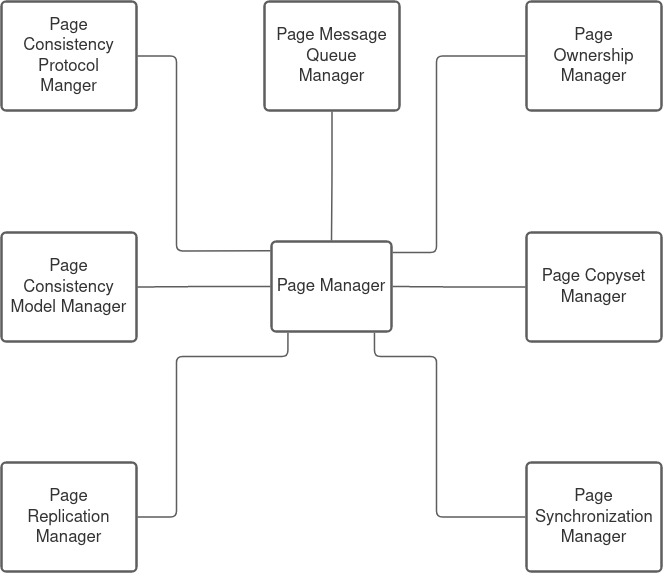

The diagram above was exported from draw.io. Its source (the exported page's mxGraphModel, read from the mxfile embedded in the PNG):
<mxGraphModel dx="1874" dy="793" grid="1" gridSize="10" guides="1" tooltips="1" connect="1" arrows="1" fold="1" page="1" pageScale="1" pageWidth="850" pageHeight="1100" math="0" shadow="0">
  <root>
    <mxCell id="pH7K11n6r-94u96NCfZH-0" />
    <mxCell id="pH7K11n6r-94u96NCfZH-1" parent="pH7K11n6r-94u96NCfZH-0" />
    <UserObject label="Page Manager" lucidchartObjectId="9wTtrab3JWXb" id="kRqoRpaXlXgG_duTRtwJ-0">
      <mxCell style="html=1;overflow=block;blockSpacing=1;whiteSpace=wrap;;whiteSpace=wrap;fontSize=16.7;fontColor=#333333;spacing=3.8;strokeColor=#5e5e5e;strokeOpacity=100;rounded=1;absoluteArcSize=1;arcSize=9;strokeWidth=2.3;" vertex="1" parent="pH7K11n6r-94u96NCfZH-1">
        <mxGeometry x="555" y="345" width="120" height="90" as="geometry" />
      </mxCell>
    </UserObject>
    <UserObject label="" lucidchartObjectId="fxTtzh1vFgiJ" id="kRqoRpaXlXgG_duTRtwJ-1">
      <mxCell style="html=1;jettySize=18;whiteSpace=wrap;fontSize=13;strokeColor=#5E5E5E;strokeWidth=1.5;rounded=1;arcSize=12;edgeStyle=orthogonalEdgeStyle;startArrow=none;;endArrow=none;;exitX=-0.009;exitY=0.104;exitPerimeter=0;entryX=1.008;entryY=0.5;entryPerimeter=0;" edge="1" parent="pH7K11n6r-94u96NCfZH-1" source="kRqoRpaXlXgG_duTRtwJ-0" target="kRqoRpaXlXgG_duTRtwJ-2">
        <mxGeometry width="100" height="100" relative="1" as="geometry">
          <Array as="points">
            <mxPoint x="460" y="354" />
            <mxPoint x="460" y="160" />
          </Array>
        </mxGeometry>
      </mxCell>
    </UserObject>
    <UserObject label="Page Consistency Protocol Manger" lucidchartObjectId="jxTt-6nMGYA." id="kRqoRpaXlXgG_duTRtwJ-2">
      <mxCell style="html=1;overflow=block;blockSpacing=1;whiteSpace=wrap;;whiteSpace=wrap;fontSize=16.7;fontColor=#333333;spacing=9;strokeColor=#5e5e5e;strokeOpacity=100;rounded=1;absoluteArcSize=1;arcSize=9;strokeWidth=2.3;" vertex="1" parent="pH7K11n6r-94u96NCfZH-1">
        <mxGeometry x="285" y="105" width="135" height="109" as="geometry" />
      </mxCell>
    </UserObject>
    <UserObject label="" lucidchartObjectId="_xTtjD_ysBlx" id="kRqoRpaXlXgG_duTRtwJ-3">
      <mxCell style="html=1;jettySize=18;whiteSpace=wrap;fontSize=13;strokeColor=#5E5E5E;strokeWidth=1.5;rounded=1;arcSize=12;edgeStyle=orthogonalEdgeStyle;startArrow=none;;endArrow=none;;exitX=-0.009;exitY=0.5;exitPerimeter=0;entryX=1.008;entryY=0.5;entryPerimeter=0;" edge="1" parent="pH7K11n6r-94u96NCfZH-1" source="kRqoRpaXlXgG_duTRtwJ-0" target="kRqoRpaXlXgG_duTRtwJ-4">
        <mxGeometry width="100" height="100" relative="1" as="geometry">
          <Array as="points" />
        </mxGeometry>
      </mxCell>
    </UserObject>
    <UserObject label="Page Consistency Model Manager" lucidchartObjectId=".xTteOjDgUHY" id="kRqoRpaXlXgG_duTRtwJ-4">
      <mxCell style="html=1;overflow=block;blockSpacing=1;whiteSpace=wrap;;whiteSpace=wrap;fontSize=16.7;fontColor=#333333;spacing=9;strokeColor=#5e5e5e;strokeOpacity=100;rounded=1;absoluteArcSize=1;arcSize=9;strokeWidth=2.3;" vertex="1" parent="pH7K11n6r-94u96NCfZH-1">
        <mxGeometry x="285" y="336" width="135" height="109" as="geometry" />
      </mxCell>
    </UserObject>
    <UserObject label="Page Ownership Manager" lucidchartObjectId="lyTt8rHoHw1R" id="kRqoRpaXlXgG_duTRtwJ-5">
      <mxCell style="html=1;overflow=block;blockSpacing=1;whiteSpace=wrap;;whiteSpace=wrap;fontSize=16.7;fontColor=#333333;spacing=9;strokeColor=#5e5e5e;strokeOpacity=100;rounded=1;absoluteArcSize=1;arcSize=9;strokeWidth=2.3;" vertex="1" parent="pH7K11n6r-94u96NCfZH-1">
        <mxGeometry x="810" y="105" width="135" height="109" as="geometry" />
      </mxCell>
    </UserObject>
    <UserObject label="" lucidchartObjectId="pzTtgTVbdaeR" id="kRqoRpaXlXgG_duTRtwJ-6">
      <mxCell style="html=1;jettySize=18;whiteSpace=wrap;fontSize=13;strokeColor=#5E5E5E;strokeWidth=1.5;rounded=1;arcSize=12;edgeStyle=orthogonalEdgeStyle;startArrow=none;;endArrow=none;;exitX=-0.008;exitY=0.5;exitPerimeter=0;entryX=1.009;entryY=0.122;entryPerimeter=0;" edge="1" parent="pH7K11n6r-94u96NCfZH-1" source="kRqoRpaXlXgG_duTRtwJ-5" target="kRqoRpaXlXgG_duTRtwJ-0">
        <mxGeometry width="100" height="100" relative="1" as="geometry">
          <Array as="points">
            <mxPoint x="720" y="160" />
            <mxPoint x="720" y="356" />
          </Array>
        </mxGeometry>
      </mxCell>
    </UserObject>
    <UserObject label="Page Copyset Manager" lucidchartObjectId="KzTtRLSfS71Q" id="kRqoRpaXlXgG_duTRtwJ-7">
      <mxCell style="html=1;overflow=block;blockSpacing=1;whiteSpace=wrap;;whiteSpace=wrap;fontSize=16.7;fontColor=#333333;spacing=9;strokeColor=#5e5e5e;strokeOpacity=100;rounded=1;absoluteArcSize=1;arcSize=9;strokeWidth=2.3;" vertex="1" parent="pH7K11n6r-94u96NCfZH-1">
        <mxGeometry x="810" y="336" width="135" height="109" as="geometry" />
      </mxCell>
    </UserObject>
    <UserObject label="" lucidchartObjectId="GzTts8UgmmQE" id="kRqoRpaXlXgG_duTRtwJ-8">
      <mxCell style="html=1;jettySize=18;whiteSpace=wrap;fontSize=13;strokeColor=#5E5E5E;strokeWidth=1.5;rounded=1;arcSize=12;edgeStyle=orthogonalEdgeStyle;startArrow=none;;endArrow=none;;exitX=0.137;exitY=1.013;exitPerimeter=0;entryX=1.008;entryY=0.5;entryPerimeter=0;" edge="1" parent="pH7K11n6r-94u96NCfZH-1" source="kRqoRpaXlXgG_duTRtwJ-0" target="kRqoRpaXlXgG_duTRtwJ-9">
        <mxGeometry width="100" height="100" relative="1" as="geometry">
          <Array as="points">
            <mxPoint x="571" y="460" />
            <mxPoint x="460" y="460" />
            <mxPoint x="460" y="621" />
          </Array>
        </mxGeometry>
      </mxCell>
    </UserObject>
    <UserObject label="Page Replication Manager" lucidchartObjectId="HzTtI4.-op-L" id="kRqoRpaXlXgG_duTRtwJ-9">
      <mxCell style="html=1;overflow=block;blockSpacing=1;whiteSpace=wrap;;whiteSpace=wrap;fontSize=16.7;fontColor=#333333;spacing=9;strokeColor=#5e5e5e;strokeOpacity=100;rounded=1;absoluteArcSize=1;arcSize=9;strokeWidth=2.3;" vertex="1" parent="pH7K11n6r-94u96NCfZH-1">
        <mxGeometry x="285" y="566" width="135" height="109" as="geometry" />
      </mxCell>
    </UserObject>
    <UserObject label="" lucidchartObjectId="9zTtNS8LpQRH" id="kRqoRpaXlXgG_duTRtwJ-10">
      <mxCell style="html=1;jettySize=18;whiteSpace=wrap;fontSize=13;strokeColor=#5E5E5E;strokeWidth=1.5;rounded=1;arcSize=12;edgeStyle=orthogonalEdgeStyle;startArrow=none;;endArrow=none;;exitX=-0.008;exitY=0.5;exitPerimeter=0;entryX=1.009;entryY=0.5;entryPerimeter=0;" edge="1" parent="pH7K11n6r-94u96NCfZH-1" source="kRqoRpaXlXgG_duTRtwJ-7" target="kRqoRpaXlXgG_duTRtwJ-0">
        <mxGeometry width="100" height="100" relative="1" as="geometry">
          <Array as="points" />
        </mxGeometry>
      </mxCell>
    </UserObject>
    <UserObject label="Page Synchronization Manager" lucidchartObjectId="qATtC0rqRo07" id="kRqoRpaXlXgG_duTRtwJ-11">
      <mxCell style="html=1;overflow=block;blockSpacing=1;whiteSpace=wrap;;whiteSpace=wrap;fontSize=16.7;fontColor=#333333;spacing=9;strokeColor=#5e5e5e;strokeOpacity=100;rounded=1;absoluteArcSize=1;arcSize=9;strokeWidth=2.3;" vertex="1" parent="pH7K11n6r-94u96NCfZH-1">
        <mxGeometry x="810" y="566" width="135" height="109" as="geometry" />
      </mxCell>
    </UserObject>
    <UserObject label="" lucidchartObjectId="YBTtCRhLrg~K" id="kRqoRpaXlXgG_duTRtwJ-12">
      <mxCell style="html=1;jettySize=18;whiteSpace=wrap;fontSize=13;strokeColor=#5E5E5E;strokeWidth=1.5;rounded=1;arcSize=12;edgeStyle=orthogonalEdgeStyle;startArrow=none;;endArrow=none;;exitX=0.858;exitY=1.013;exitPerimeter=0;entryX=-0.008;entryY=0.5;entryPerimeter=0;" edge="1" parent="pH7K11n6r-94u96NCfZH-1" source="kRqoRpaXlXgG_duTRtwJ-0" target="kRqoRpaXlXgG_duTRtwJ-11">
        <mxGeometry width="100" height="100" relative="1" as="geometry">
          <Array as="points">
            <mxPoint x="658" y="460" />
            <mxPoint x="720" y="460" />
            <mxPoint x="720" y="621" />
          </Array>
        </mxGeometry>
      </mxCell>
    </UserObject>
    <UserObject label="Page Message Queue Manager" lucidchartObjectId="lCTt6RT~pNZr" id="kRqoRpaXlXgG_duTRtwJ-13">
      <mxCell style="html=1;overflow=block;blockSpacing=1;whiteSpace=wrap;;whiteSpace=wrap;fontSize=16.7;fontColor=#333333;spacing=9;strokeColor=#5e5e5e;strokeOpacity=100;rounded=1;absoluteArcSize=1;arcSize=9;strokeWidth=2.3;" vertex="1" parent="pH7K11n6r-94u96NCfZH-1">
        <mxGeometry x="548" y="105" width="135" height="109" as="geometry" />
      </mxCell>
    </UserObject>
    <UserObject label="" lucidchartObjectId="hDTteB1rfhmt" id="kRqoRpaXlXgG_duTRtwJ-14">
      <mxCell style="html=1;jettySize=18;whiteSpace=wrap;fontSize=13;strokeColor=#5E5E5E;strokeWidth=1.5;rounded=1;arcSize=12;edgeStyle=orthogonalEdgeStyle;startArrow=none;;endArrow=none;;exitX=0.5;exitY=1.01;exitPerimeter=0;entryX=0.5;entryY=-0.012;entryPerimeter=0;" edge="1" parent="pH7K11n6r-94u96NCfZH-1" source="kRqoRpaXlXgG_duTRtwJ-13" target="kRqoRpaXlXgG_duTRtwJ-0">
        <mxGeometry width="100" height="100" relative="1" as="geometry">
          <Array as="points" />
        </mxGeometry>
      </mxCell>
    </UserObject>
  </root>
</mxGraphModel>